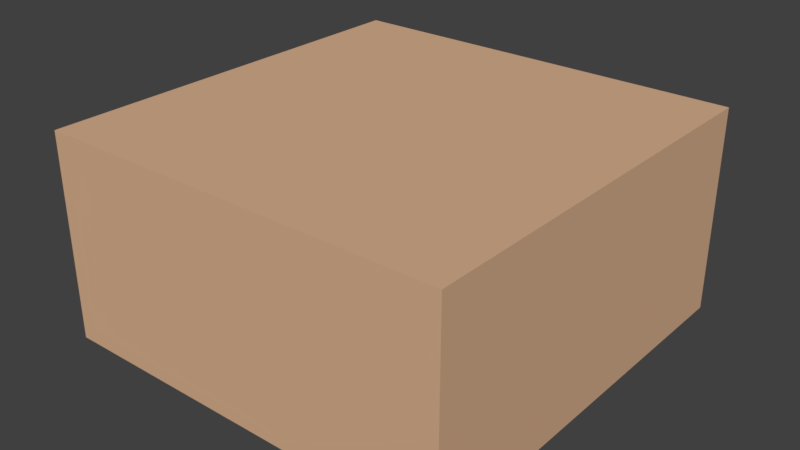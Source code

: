 # Source: couchseat1.blend  (saved by Blender 2.78.0; exported with 4.5.12 LTS)
import bpy
from mathutils import Matrix  # noqa: F401  (used for matrix-valued properties, if any)

bpy.ops.wm.read_factory_settings(use_empty=True)
scene = bpy.context.scene
scene.name = 'Scene'

# ---- collections
col_collection_1 = bpy.data.collections.new('Collection 1'); scene.collection.children.link(col_collection_1)

# ---- materials (node trees are filled in below, after node groups)
mat_material = bpy.data.materials.new('Material')
mat_material.alpha_threshold = 0.0
mat_material.use_transparent_shadow = False
mat_material.diffuse_color = (0.686, 0.4313, 0.2671, 1.0)
mat_material.roughness = 0.5
mat_material.line_color = (0.0, 0.0, 0.0, 1.0)

# ---- material node trees

# ---- world
world_world = bpy.data.worlds.new('World'); scene.world = world_world
world_world.color = (0.05088, 0.05088, 0.05088)
world_world.use_sun_shadow = False
world_world.sun_shadow_jitter_overblur = 0.0
world_world.cycles.sampling_method = 'MANUAL'

# ---- meshes
me_cube = bpy.data.meshes.new('Cube')
me_cube.from_pydata([(1.0, 1.0, -1.0), (1.0, -1.0, -1.0), (-1.0, -1.0, -1.0), (-1.0, 1.0, -1.0), (1.0, 1.0, 1.0), (1.0, -1.0, 1.0), (-1.0, -1.0, 1.0), (-1.0, 1.0, 1.0)], [], [(0, 1, 2, 3), (4, 7, 6, 5), (0, 4, 5, 1), (1, 5, 6, 2), (2, 6, 7, 3), (4, 0, 3, 7)])
me_cube.materials.append(mat_material)
me_cube.use_remesh_preserve_volume = False
me_cube.use_remesh_preserve_attributes = False
me_cube.use_mirror_vertex_groups = False
me_cube.update()

# ---- objects
ob_cube = bpy.data.objects.new('Cube', me_cube)

# ---- transforms, parenting, visibility, modifiers, constraints
ob_cube.location = (0.0, 0.0, 0.5)
ob_cube.scale = (1.0, 1.0, 0.5)
ob_cube.lock_rotations_4d = False
ob_cube.empty_display_type = 'ARROWS'
ob_cube.lineart.crease_threshold = 0.0

# ---- collection membership
col_collection_1.objects.link(ob_cube)

# ---- scene / render settings (as saved in the file)
scene.frame_start = 1; scene.frame_end = 250; scene.frame_set(1)
scene.render.engine = 'BLENDER_EEVEE_NEXT'
scene.render.resolution_percentage = 50
scene.render.dither_intensity = 0.0
scene.cycles.use_denoising = False
scene.cycles.samples = 128
scene.cycles.sampling_pattern = 'TABULATED_SOBOL'
scene.cycles.light_sampling_threshold = 0.0
scene.cycles.use_adaptive_sampling = False
scene.cycles.use_light_tree = False
scene.cycles.blur_glossy = 0.0
scene.cycles.sample_clamp_indirect = 0.0
scene.view_settings.view_transform = 'Standard'
bpy.context.view_layer.update()

# ---- added for rendering (the .blend has no active camera and no usable light): camera, sun
cam_auto = bpy.data.cameras.new('AutoCamera')
cam_auto.lens = 50.0
cam_auto.sensor_width = 36.0
cam_auto.clip_end = 1000.0
ob_auto_camera = bpy.data.objects.new('AutoCamera', cam_auto)
scene.collection.objects.link(ob_auto_camera)
ob_auto_camera.location = (2.77567, -3.33081, 2.72054)
ob_auto_camera.rotation_euler = (1.09748, -7.21219e-08, 0.694738)
scene.camera = ob_auto_camera
light_auto_sun = bpy.data.lights.new('AutoSun', 'SUN')
light_auto_sun.energy = 3.0
light_auto_sun.angle = 0.0523599
ob_auto_sun = bpy.data.objects.new('AutoSun', light_auto_sun)
scene.collection.objects.link(ob_auto_sun)
ob_auto_sun.rotation_euler = (0.872665, 0.174533, 0.523599)
bpy.context.view_layer.update()

